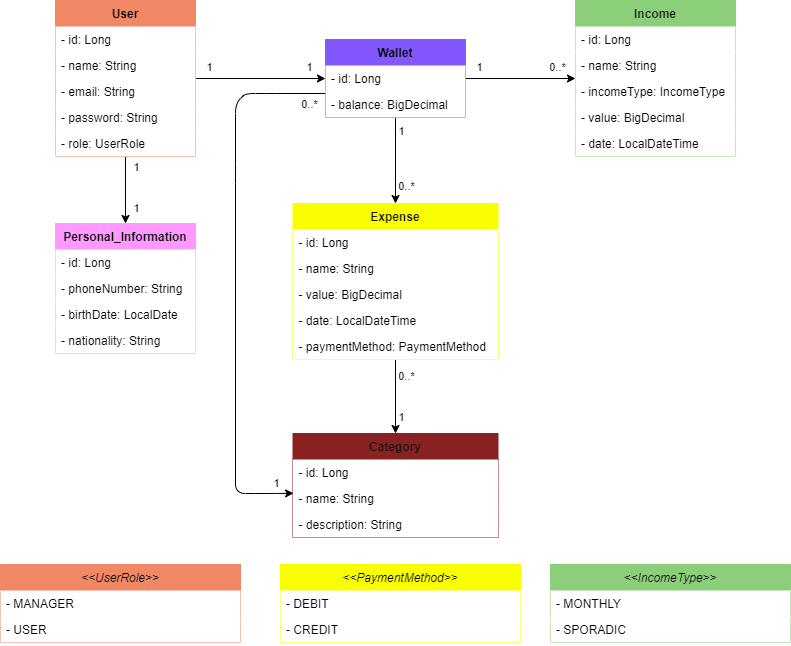

The diagram above was exported from draw.io. Its source (the exported page's mxGraphModel, read from the mxfile embedded in the PNG):
<mxGraphModel dx="1138" dy="825" grid="1" gridSize="10" guides="1" tooltips="1" connect="1" arrows="1" fold="1" page="1" pageScale="1" pageWidth="1100" pageHeight="850" background="#ffffff" math="0" shadow="0">
  <root>
    <mxCell id="0" />
    <mxCell id="1" parent="0" />
    <mxCell id="40" style="edgeStyle=none;html=1;fontColor=#000000;strokeColor=#000000;rounded=0;" parent="1" source="2" target="7" edge="1">
      <mxGeometry relative="1" as="geometry" />
    </mxCell>
    <mxCell id="41" value="1" style="edgeLabel;html=1;align=center;verticalAlign=middle;resizable=0;points=[];fontColor=#000000;labelBackgroundColor=none;rounded=0;" parent="40" vertex="1" connectable="0">
      <mxGeometry x="0.6769" y="-1" relative="1" as="geometry">
        <mxPoint x="4" y="-13" as="offset" />
      </mxGeometry>
    </mxCell>
    <mxCell id="42" value="1" style="edgeLabel;html=1;align=center;verticalAlign=middle;resizable=0;points=[];fontColor=#000000;labelBackgroundColor=none;rounded=0;" parent="40" vertex="1" connectable="0">
      <mxGeometry x="-0.7538" relative="1" as="geometry">
        <mxPoint x="-3" y="-12" as="offset" />
      </mxGeometry>
    </mxCell>
    <mxCell id="71" value="" style="edgeStyle=none;html=1;strokeColor=#000000;" parent="1" source="2" target="66" edge="1">
      <mxGeometry relative="1" as="geometry" />
    </mxCell>
    <mxCell id="72" value="1" style="edgeLabel;html=1;align=center;verticalAlign=middle;resizable=0;points=[];labelBackgroundColor=none;fontColor=#000000;" parent="71" vertex="1" connectable="0">
      <mxGeometry x="-0.55" y="-1" relative="1" as="geometry">
        <mxPoint x="11" y="-5" as="offset" />
      </mxGeometry>
    </mxCell>
    <mxCell id="73" value="1" style="edgeLabel;html=1;align=center;verticalAlign=middle;resizable=0;points=[];labelBackgroundColor=none;fontColor=#000000;" parent="71" vertex="1" connectable="0">
      <mxGeometry x="0.525" relative="1" as="geometry">
        <mxPoint x="10" as="offset" />
      </mxGeometry>
    </mxCell>
    <mxCell id="2" value="User" style="swimlane;fontStyle=1;childLayout=stackLayout;horizontal=1;startSize=26;fillColor=#f08765;horizontalStack=0;resizeParent=1;resizeParentMax=0;resizeLast=0;collapsible=1;marginBottom=0;fontColor=#000000;strokeColor=#f08765;rounded=0;" parent="1" vertex="1">
      <mxGeometry x="180" y="107" width="140" height="156" as="geometry" />
    </mxCell>
    <mxCell id="3" value="- id: Long" style="text;strokeColor=none;fillColor=#FFFFFF;align=left;verticalAlign=top;spacingLeft=4;spacingRight=4;overflow=hidden;rotatable=0;points=[[0,0.5],[1,0.5]];portConstraint=eastwest;fontColor=#000000;rounded=0;" parent="2" vertex="1">
      <mxGeometry y="26" width="140" height="26" as="geometry" />
    </mxCell>
    <mxCell id="4" value="- name: String" style="text;strokeColor=none;fillColor=#FFFFFF;align=left;verticalAlign=top;spacingLeft=4;spacingRight=4;overflow=hidden;rotatable=0;points=[[0,0.5],[1,0.5]];portConstraint=eastwest;fontColor=#000000;rounded=0;" parent="2" vertex="1">
      <mxGeometry y="52" width="140" height="26" as="geometry" />
    </mxCell>
    <mxCell id="5" value="- email: String" style="text;strokeColor=none;fillColor=#FFFFFF;align=left;verticalAlign=top;spacingLeft=4;spacingRight=4;overflow=hidden;rotatable=0;points=[[0,0.5],[1,0.5]];portConstraint=eastwest;fontColor=#000000;rounded=0;" parent="2" vertex="1">
      <mxGeometry y="78" width="140" height="26" as="geometry" />
    </mxCell>
    <mxCell id="6" value="- password: String" style="text;strokeColor=none;fillColor=#FFFFFF;align=left;verticalAlign=top;spacingLeft=4;spacingRight=4;overflow=hidden;rotatable=0;points=[[0,0.5],[1,0.5]];portConstraint=eastwest;fontColor=#000000;rounded=0;" parent="2" vertex="1">
      <mxGeometry y="104" width="140" height="26" as="geometry" />
    </mxCell>
    <mxCell id="74" value="- role: UserRole" style="text;strokeColor=none;fillColor=#FFFFFF;align=left;verticalAlign=top;spacingLeft=4;spacingRight=4;overflow=hidden;rotatable=0;points=[[0,0.5],[1,0.5]];portConstraint=eastwest;fontColor=#000000;rounded=0;" parent="2" vertex="1">
      <mxGeometry y="130" width="140" height="26" as="geometry" />
    </mxCell>
    <mxCell id="48" style="edgeStyle=none;html=1;fontColor=#000000;strokeColor=#000000;rounded=0;" parent="1" source="7" target="20" edge="1">
      <mxGeometry relative="1" as="geometry" />
    </mxCell>
    <mxCell id="49" value="1" style="edgeLabel;html=1;align=center;verticalAlign=middle;resizable=0;points=[];fontColor=#000000;labelBackgroundColor=none;rounded=0;" parent="48" vertex="1" connectable="0">
      <mxGeometry x="-0.7636" y="2" relative="1" as="geometry">
        <mxPoint y="-10" as="offset" />
      </mxGeometry>
    </mxCell>
    <mxCell id="52" value="0..*" style="edgeLabel;html=1;align=center;verticalAlign=middle;resizable=0;points=[];fontColor=#000000;labelBackgroundColor=none;rounded=0;" parent="48" vertex="1" connectable="0">
      <mxGeometry x="0.6545" y="3" relative="1" as="geometry">
        <mxPoint y="-9" as="offset" />
      </mxGeometry>
    </mxCell>
    <mxCell id="53" style="edgeStyle=none;html=1;fontColor=#000000;strokeColor=#000000;rounded=0;" parent="1" source="7" target="29" edge="1">
      <mxGeometry relative="1" as="geometry" />
    </mxCell>
    <mxCell id="55" value="1" style="edgeLabel;html=1;align=center;verticalAlign=middle;resizable=0;points=[];fontColor=#000000;labelBackgroundColor=none;rounded=0;" parent="53" vertex="1" connectable="0">
      <mxGeometry x="-0.6744" y="1" relative="1" as="geometry">
        <mxPoint x="4" y="-1" as="offset" />
      </mxGeometry>
    </mxCell>
    <mxCell id="56" value="0..*" style="edgeLabel;html=1;align=center;verticalAlign=middle;resizable=0;points=[];fontColor=#000000;labelBackgroundColor=none;rounded=0;" parent="53" vertex="1" connectable="0">
      <mxGeometry x="0.5814" y="1" relative="1" as="geometry">
        <mxPoint x="9" as="offset" />
      </mxGeometry>
    </mxCell>
    <mxCell id="7" value="Wallet" style="swimlane;fontStyle=1;childLayout=stackLayout;horizontal=1;startSize=26;horizontalStack=0;resizeParent=1;resizeParentMax=0;resizeLast=0;collapsible=1;marginBottom=0;fillColor=#8257fd;strokeColor=#8257fd;fontColor=#000000;rounded=0;" parent="1" vertex="1">
      <mxGeometry x="450" y="146" width="140" height="78" as="geometry" />
    </mxCell>
    <mxCell id="8" value="- id: Long" style="text;strokeColor=none;fillColor=#FFFFFF;align=left;verticalAlign=top;spacingLeft=4;spacingRight=4;overflow=hidden;rotatable=0;points=[[0,0.5],[1,0.5]];portConstraint=eastwest;fontColor=#000000;rounded=0;" parent="7" vertex="1">
      <mxGeometry y="26" width="140" height="26" as="geometry" />
    </mxCell>
    <mxCell id="9" value="- balance: BigDecimal" style="text;strokeColor=none;fillColor=#FFFFFF;align=left;verticalAlign=top;spacingLeft=4;spacingRight=4;overflow=hidden;rotatable=0;points=[[0,0.5],[1,0.5]];portConstraint=eastwest;fontColor=#000000;rounded=0;" parent="7" vertex="1">
      <mxGeometry y="52" width="140" height="26" as="geometry" />
    </mxCell>
    <mxCell id="20" value="Income" style="swimlane;fontStyle=1;childLayout=stackLayout;horizontal=1;startSize=26;fillColor=#8ccf7a;horizontalStack=0;resizeParent=1;resizeParentMax=0;resizeLast=0;collapsible=1;marginBottom=0;strokeColor=#8ccf7a;fontColor=#191515;rounded=0;" parent="1" vertex="1">
      <mxGeometry x="700" y="107" width="160" height="156" as="geometry" />
    </mxCell>
    <mxCell id="21" value="- id: Long" style="text;strokeColor=none;fillColor=#FFFFFF;align=left;verticalAlign=top;spacingLeft=4;spacingRight=4;overflow=hidden;rotatable=0;points=[[0,0.5],[1,0.5]];portConstraint=eastwest;fontColor=#000000;rounded=0;" parent="20" vertex="1">
      <mxGeometry y="26" width="160" height="26" as="geometry" />
    </mxCell>
    <mxCell id="34" value="- name: String" style="text;strokeColor=none;fillColor=#FFFFFF;align=left;verticalAlign=top;spacingLeft=4;spacingRight=4;overflow=hidden;rotatable=0;points=[[0,0.5],[1,0.5]];portConstraint=eastwest;fontColor=#000000;rounded=0;" parent="20" vertex="1">
      <mxGeometry y="52" width="160" height="26" as="geometry" />
    </mxCell>
    <mxCell id="22" value="- incomeType: IncomeType" style="text;strokeColor=none;fillColor=#FFFFFF;align=left;verticalAlign=top;spacingLeft=4;spacingRight=4;overflow=hidden;rotatable=0;points=[[0,0.5],[1,0.5]];portConstraint=eastwest;fontStyle=0;fontColor=#000000;rounded=0;" parent="20" vertex="1">
      <mxGeometry y="78" width="160" height="26" as="geometry" />
    </mxCell>
    <mxCell id="23" value="- value: BigDecimal" style="text;strokeColor=none;fillColor=#FFFFFF;align=left;verticalAlign=top;spacingLeft=4;spacingRight=4;overflow=hidden;rotatable=0;points=[[0,0.5],[1,0.5]];portConstraint=eastwest;fontColor=#000000;rounded=0;" parent="20" vertex="1">
      <mxGeometry y="104" width="160" height="26" as="geometry" />
    </mxCell>
    <mxCell id="24" value="- date: LocalDateTime" style="text;strokeColor=none;fillColor=#FFFFFF;align=left;verticalAlign=top;spacingLeft=4;spacingRight=4;overflow=hidden;rotatable=0;points=[[0,0.5],[1,0.5]];portConstraint=eastwest;fontColor=#000000;rounded=0;" parent="20" vertex="1">
      <mxGeometry y="130" width="160" height="26" as="geometry" />
    </mxCell>
    <mxCell id="25" value="&lt;&lt;IncomeType&gt;&gt;" style="swimlane;fontStyle=2;childLayout=stackLayout;horizontal=1;startSize=26;fillColor=#8ccf7a;horizontalStack=0;resizeParent=1;resizeParentMax=0;resizeLast=0;collapsible=1;marginBottom=0;strokeColor=#8ccf7a;fontColor=#000000;rounded=0;" parent="1" vertex="1">
      <mxGeometry x="675" y="671" width="240" height="78" as="geometry" />
    </mxCell>
    <mxCell id="26" value="- MONTHLY" style="text;strokeColor=none;fillColor=#FFFFFF;align=left;verticalAlign=top;spacingLeft=4;spacingRight=4;overflow=hidden;rotatable=0;points=[[0,0.5],[1,0.5]];portConstraint=eastwest;fontColor=#000000;rounded=0;" parent="25" vertex="1">
      <mxGeometry y="26" width="240" height="26" as="geometry" />
    </mxCell>
    <mxCell id="27" value="- SPORADIC" style="text;strokeColor=none;fillColor=#FFFFFF;align=left;verticalAlign=top;spacingLeft=4;spacingRight=4;overflow=hidden;rotatable=0;points=[[0,0.5],[1,0.5]];portConstraint=eastwest;fontColor=#000000;rounded=0;" parent="25" vertex="1">
      <mxGeometry y="52" width="240" height="26" as="geometry" />
    </mxCell>
    <mxCell id="63" value="" style="edgeStyle=none;html=1;fontColor=#000000;strokeColor=#000000;rounded=0;" parent="1" source="29" target="57" edge="1">
      <mxGeometry relative="1" as="geometry" />
    </mxCell>
    <mxCell id="64" value="1" style="edgeLabel;html=1;align=center;verticalAlign=middle;resizable=0;points=[];fontColor=#000000;labelBackgroundColor=none;rounded=0;" parent="63" vertex="1" connectable="0">
      <mxGeometry x="0.3704" y="4" relative="1" as="geometry">
        <mxPoint x="1" y="6" as="offset" />
      </mxGeometry>
    </mxCell>
    <mxCell id="65" value="0..*" style="edgeLabel;html=1;align=center;verticalAlign=middle;resizable=0;points=[];fontColor=#000000;labelBackgroundColor=none;rounded=0;" parent="63" vertex="1" connectable="0">
      <mxGeometry x="-0.5676" y="-2" relative="1" as="geometry">
        <mxPoint x="12" as="offset" />
      </mxGeometry>
    </mxCell>
    <mxCell id="29" value="Expense" style="swimlane;fontStyle=1;childLayout=stackLayout;horizontal=1;startSize=26;fillColor=#f9ff00;horizontalStack=0;resizeParent=1;resizeParentMax=0;resizeLast=0;collapsible=1;marginBottom=0;strokeColor=#f9ff00;fontColor=#191515;rounded=0;" parent="1" vertex="1">
      <mxGeometry x="417.5" y="310" width="205" height="156" as="geometry" />
    </mxCell>
    <mxCell id="30" value="- id: Long" style="text;strokeColor=none;fillColor=#FFFFFF;align=left;verticalAlign=top;spacingLeft=4;spacingRight=4;overflow=hidden;rotatable=0;points=[[0,0.5],[1,0.5]];portConstraint=eastwest;fontColor=#000000;rounded=0;" parent="29" vertex="1">
      <mxGeometry y="26" width="205" height="26" as="geometry" />
    </mxCell>
    <mxCell id="31" value="- name: String" style="text;strokeColor=none;fillColor=#FFFFFF;align=left;verticalAlign=top;spacingLeft=4;spacingRight=4;overflow=hidden;rotatable=0;points=[[0,0.5],[1,0.5]];portConstraint=eastwest;fontStyle=0;fontColor=#000000;rounded=0;" parent="29" vertex="1">
      <mxGeometry y="52" width="205" height="26" as="geometry" />
    </mxCell>
    <mxCell id="32" value="- value: BigDecimal" style="text;strokeColor=none;fillColor=#FFFFFF;align=left;verticalAlign=top;spacingLeft=4;spacingRight=4;overflow=hidden;rotatable=0;points=[[0,0.5],[1,0.5]];portConstraint=eastwest;fontColor=#000000;rounded=0;" parent="29" vertex="1">
      <mxGeometry y="78" width="205" height="26" as="geometry" />
    </mxCell>
    <mxCell id="33" value="- date: LocalDateTime" style="text;strokeColor=none;fillColor=#FFFFFF;align=left;verticalAlign=top;spacingLeft=4;spacingRight=4;overflow=hidden;rotatable=0;points=[[0,0.5],[1,0.5]];portConstraint=eastwest;fontColor=#000000;rounded=0;" parent="29" vertex="1">
      <mxGeometry y="104" width="205" height="26" as="geometry" />
    </mxCell>
    <mxCell id="39" value="- paymentMethod: PaymentMethod" style="text;strokeColor=none;fillColor=#FFFFFF;align=left;verticalAlign=top;spacingLeft=4;spacingRight=4;overflow=hidden;rotatable=0;points=[[0,0.5],[1,0.5]];portConstraint=eastwest;fontColor=#000000;rounded=0;" parent="29" vertex="1">
      <mxGeometry y="130" width="205" height="26" as="geometry" />
    </mxCell>
    <mxCell id="36" value="&lt;&lt;PaymentMethod&gt;&gt;" style="swimlane;fontStyle=2;childLayout=stackLayout;horizontal=1;startSize=26;fillColor=#f9ff00;horizontalStack=0;resizeParent=1;resizeParentMax=0;resizeLast=0;collapsible=1;marginBottom=0;strokeColor=#f9ff00;fontColor=#000000;rounded=0;" parent="1" vertex="1">
      <mxGeometry x="405" y="671" width="240" height="78" as="geometry" />
    </mxCell>
    <mxCell id="37" value="- DEBIT" style="text;strokeColor=none;fillColor=#FFFFFF;align=left;verticalAlign=top;spacingLeft=4;spacingRight=4;overflow=hidden;rotatable=0;points=[[0,0.5],[1,0.5]];portConstraint=eastwest;fontColor=#000000;rounded=0;" parent="36" vertex="1">
      <mxGeometry y="26" width="240" height="26" as="geometry" />
    </mxCell>
    <mxCell id="38" value="- CREDIT" style="text;strokeColor=none;fillColor=#FFFFFF;align=left;verticalAlign=top;spacingLeft=4;spacingRight=4;overflow=hidden;rotatable=0;points=[[0,0.5],[1,0.5]];portConstraint=eastwest;fontColor=#000000;rounded=0;" parent="36" vertex="1">
      <mxGeometry y="52" width="240" height="26" as="geometry" />
    </mxCell>
    <mxCell id="79" style="edgeStyle=none;html=1;entryX=-0.003;entryY=0.077;entryDx=0;entryDy=0;entryPerimeter=0;strokeColor=#000000;exitX=0.003;exitY=0.302;exitDx=0;exitDy=0;exitPerimeter=0;startArrow=classic;startFill=1;endArrow=none;endFill=0;" edge="1" parent="1" source="59" target="9">
      <mxGeometry relative="1" as="geometry">
        <mxPoint x="470" y="240" as="targetPoint" />
        <Array as="points">
          <mxPoint x="390" y="600" />
          <mxPoint x="360" y="600" />
          <mxPoint x="360" y="280" />
          <mxPoint x="360" y="210" />
          <mxPoint x="370" y="200" />
          <mxPoint x="400" y="200" />
        </Array>
      </mxGeometry>
    </mxCell>
    <mxCell id="80" value="0..*" style="edgeLabel;html=1;align=center;verticalAlign=middle;resizable=0;points=[];labelBackgroundColor=none;fontColor=#000000;" vertex="1" connectable="0" parent="79">
      <mxGeometry x="0.9759" y="1" relative="1" as="geometry">
        <mxPoint x="-9" y="11" as="offset" />
      </mxGeometry>
    </mxCell>
    <mxCell id="81" value="1" style="edgeLabel;html=1;align=center;verticalAlign=middle;resizable=0;points=[];fontColor=#000000;labelBackgroundColor=none;" vertex="1" connectable="0" parent="79">
      <mxGeometry x="-0.9681" y="1" relative="1" as="geometry">
        <mxPoint x="-9" y="-11" as="offset" />
      </mxGeometry>
    </mxCell>
    <mxCell id="57" value="Category" style="swimlane;fontStyle=1;childLayout=stackLayout;horizontal=1;startSize=26;fillColor=#882120;horizontalStack=0;resizeParent=1;resizeParentMax=0;resizeLast=0;collapsible=1;marginBottom=0;strokeColor=#882120;fontColor=#191515;rounded=0;" parent="1" vertex="1">
      <mxGeometry x="417.5" y="540" width="205" height="104" as="geometry" />
    </mxCell>
    <mxCell id="58" value="- id: Long" style="text;strokeColor=none;fillColor=#FFFFFF;align=left;verticalAlign=top;spacingLeft=4;spacingRight=4;overflow=hidden;rotatable=0;points=[[0,0.5],[1,0.5]];portConstraint=eastwest;fontColor=#000000;rounded=0;" parent="57" vertex="1">
      <mxGeometry y="26" width="205" height="26" as="geometry" />
    </mxCell>
    <mxCell id="59" value="- name: String" style="text;strokeColor=none;fillColor=#FFFFFF;align=left;verticalAlign=top;spacingLeft=4;spacingRight=4;overflow=hidden;rotatable=0;points=[[0,0.5],[1,0.5]];portConstraint=eastwest;fontStyle=0;fontColor=#000000;rounded=0;" parent="57" vertex="1">
      <mxGeometry y="52" width="205" height="26" as="geometry" />
    </mxCell>
    <mxCell id="78" value="- description: String" style="text;strokeColor=none;fillColor=#FFFFFF;align=left;verticalAlign=top;spacingLeft=4;spacingRight=4;overflow=hidden;rotatable=0;points=[[0,0.5],[1,0.5]];portConstraint=eastwest;fontStyle=0;fontColor=#000000;rounded=0;" parent="57" vertex="1">
      <mxGeometry y="78" width="205" height="26" as="geometry" />
    </mxCell>
    <mxCell id="66" value="Personal_Information" style="swimlane;fontStyle=1;childLayout=stackLayout;horizontal=1;startSize=26;fillColor=#FF99FF;horizontalStack=0;resizeParent=1;resizeParentMax=0;resizeLast=0;collapsible=1;marginBottom=0;fontColor=#000000;strokeColor=#FF99FF;rounded=0;" parent="1" vertex="1">
      <mxGeometry x="180" y="330" width="140" height="130" as="geometry" />
    </mxCell>
    <mxCell id="67" value="- id: Long" style="text;strokeColor=none;fillColor=#FFFFFF;align=left;verticalAlign=top;spacingLeft=4;spacingRight=4;overflow=hidden;rotatable=0;points=[[0,0.5],[1,0.5]];portConstraint=eastwest;fontColor=#000000;rounded=0;" parent="66" vertex="1">
      <mxGeometry y="26" width="140" height="26" as="geometry" />
    </mxCell>
    <mxCell id="68" value="- phoneNumber: String" style="text;strokeColor=none;fillColor=#FFFFFF;align=left;verticalAlign=top;spacingLeft=4;spacingRight=4;overflow=hidden;rotatable=0;points=[[0,0.5],[1,0.5]];portConstraint=eastwest;fontColor=#000000;rounded=0;" parent="66" vertex="1">
      <mxGeometry y="52" width="140" height="26" as="geometry" />
    </mxCell>
    <mxCell id="69" value="- birthDate: LocalDate" style="text;strokeColor=none;fillColor=#FFFFFF;align=left;verticalAlign=top;spacingLeft=4;spacingRight=4;overflow=hidden;rotatable=0;points=[[0,0.5],[1,0.5]];portConstraint=eastwest;fontColor=#000000;rounded=0;" parent="66" vertex="1">
      <mxGeometry y="78" width="140" height="26" as="geometry" />
    </mxCell>
    <mxCell id="70" value="- nationality: String" style="text;strokeColor=none;fillColor=#FFFFFF;align=left;verticalAlign=top;spacingLeft=4;spacingRight=4;overflow=hidden;rotatable=0;points=[[0,0.5],[1,0.5]];portConstraint=eastwest;fontColor=#000000;rounded=0;" parent="66" vertex="1">
      <mxGeometry y="104" width="140" height="26" as="geometry" />
    </mxCell>
    <mxCell id="75" value="&lt;&lt;UserRole&gt;&gt;" style="swimlane;fontStyle=2;childLayout=stackLayout;horizontal=1;startSize=26;fillColor=#F08765;horizontalStack=0;resizeParent=1;resizeParentMax=0;resizeLast=0;collapsible=1;marginBottom=0;strokeColor=#F08765;fontColor=#000000;rounded=0;" parent="1" vertex="1">
      <mxGeometry x="125" y="671" width="240" height="78" as="geometry" />
    </mxCell>
    <mxCell id="76" value="- MANAGER" style="text;strokeColor=none;fillColor=#FFFFFF;align=left;verticalAlign=top;spacingLeft=4;spacingRight=4;overflow=hidden;rotatable=0;points=[[0,0.5],[1,0.5]];portConstraint=eastwest;fontColor=#000000;rounded=0;" parent="75" vertex="1">
      <mxGeometry y="26" width="240" height="26" as="geometry" />
    </mxCell>
    <mxCell id="77" value="- USER" style="text;strokeColor=none;fillColor=#FFFFFF;align=left;verticalAlign=top;spacingLeft=4;spacingRight=4;overflow=hidden;rotatable=0;points=[[0,0.5],[1,0.5]];portConstraint=eastwest;fontColor=#000000;rounded=0;" parent="75" vertex="1">
      <mxGeometry y="52" width="240" height="26" as="geometry" />
    </mxCell>
  </root>
</mxGraphModel>